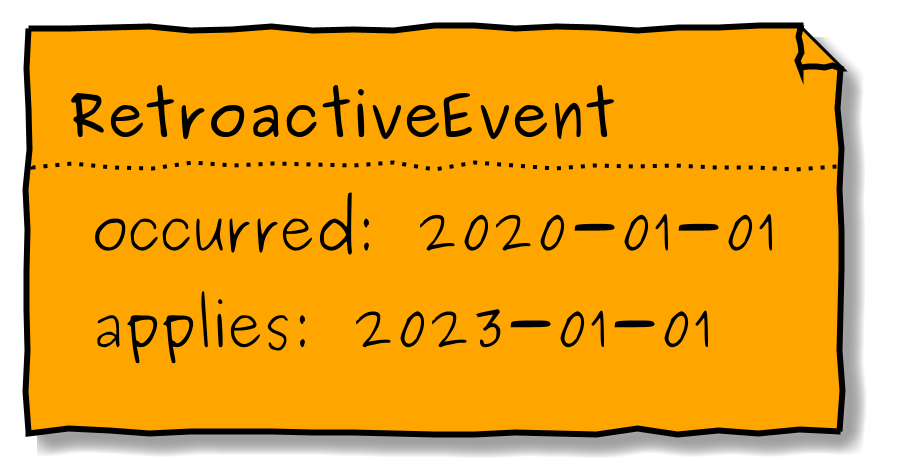

The diagram above was rendered by PlantUML. Its source (embedded in the PNG):
@startuml
skinparam defaultFontName Purisa
skinparam handwritten true
skinparam backgroundcolor transparent


scale 1200*480

file RetroactiveEvent #Orange [
    **RetroactiveEvent**
....
    occurred: 2020-01-01
    applies: 2023-01-01
]



@enduml